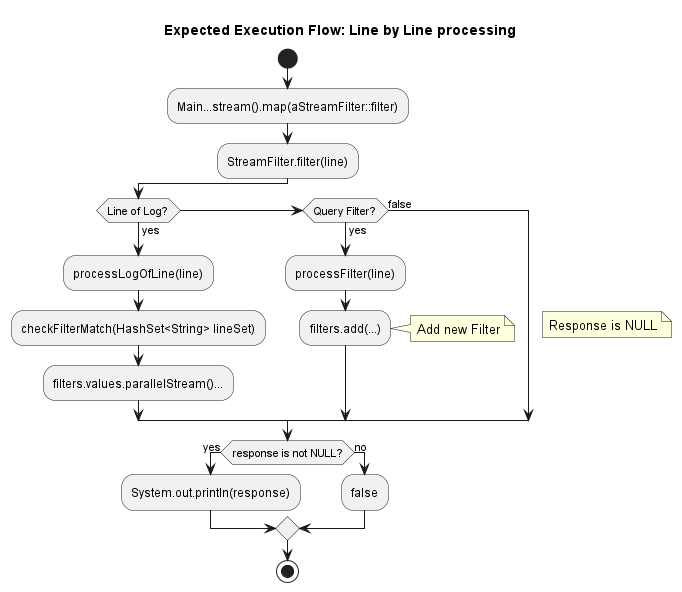

The diagram above was rendered by PlantUML. Its source (embedded in the PNG):
@startuml
'https://plantuml.com/activity-diagram-beta
title "Expected Execution Flow: Line by Line processing"

start
:Main...stream().map(aStreamFilter::filter);

:StreamFilter.filter(line);
if (Line of Log?) is (yes) then
  :processLogOfLine(line);
  :checkFilterMatch(HashSet<String> lineSet);
  :filters.values.parallelStream()...;
else if (Query Filter?) is (yes) then
  :processFilter(line);
  :filters.add(...);
  note right
  Add new Filter
  end note
else (false)
  note right
  Response is NULL
  end note
endif

if (response is not NULL?) is (yes) then
  :System.out.println(response);
else (no)
  :false;
endif

stop

@enduml